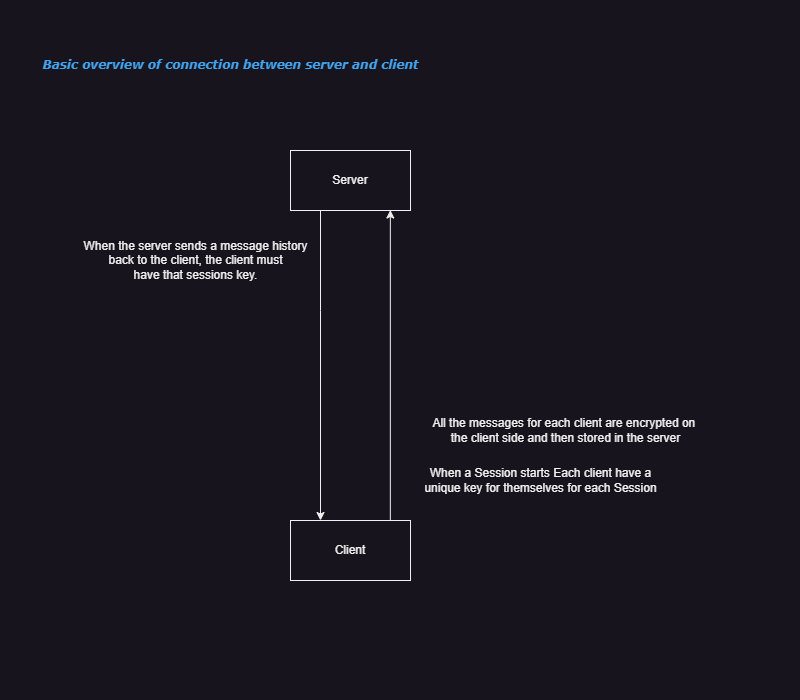

The diagram above was exported from draw.io. Its source (the exported page's mxGraphModel, read from the mxfile embedded in the PNG):
<mxGraphModel dx="2074" dy="1196" grid="1" gridSize="10" guides="1" tooltips="1" connect="1" arrows="1" fold="1" page="1" pageScale="1" pageWidth="800" pageHeight="700" math="0" shadow="0">
  <root>
    <mxCell id="0" />
    <mxCell id="1" parent="0" />
    <mxCell id="DG-x1y1qKVPAmO33F-MI-6" style="edgeStyle=orthogonalEdgeStyle;rounded=0;orthogonalLoop=1;jettySize=auto;html=1;entryX=0.25;entryY=0;entryDx=0;entryDy=0;" edge="1" parent="1" source="DG-x1y1qKVPAmO33F-MI-1" target="DG-x1y1qKVPAmO33F-MI-3">
      <mxGeometry relative="1" as="geometry">
        <Array as="points">
          <mxPoint x="320" y="310" />
          <mxPoint x="320" y="310" />
        </Array>
      </mxGeometry>
    </mxCell>
    <mxCell id="DG-x1y1qKVPAmO33F-MI-1" value="&lt;div&gt;Server&lt;/div&gt;" style="rounded=0;whiteSpace=wrap;html=1;" vertex="1" parent="1">
      <mxGeometry x="290" y="150" width="120" height="60" as="geometry" />
    </mxCell>
    <mxCell id="DG-x1y1qKVPAmO33F-MI-2" style="edgeStyle=orthogonalEdgeStyle;rounded=0;orthogonalLoop=1;jettySize=auto;html=1;entryX=0.832;entryY=0.992;entryDx=0;entryDy=0;entryPerimeter=0;" edge="1" parent="1" source="DG-x1y1qKVPAmO33F-MI-3" target="DG-x1y1qKVPAmO33F-MI-1">
      <mxGeometry relative="1" as="geometry">
        <mxPoint x="370" y="220" as="targetPoint" />
        <Array as="points">
          <mxPoint x="390" y="530" />
          <mxPoint x="390" y="530" />
        </Array>
      </mxGeometry>
    </mxCell>
    <mxCell id="DG-x1y1qKVPAmO33F-MI-3" value="Client" style="rounded=0;whiteSpace=wrap;html=1;" vertex="1" parent="1">
      <mxGeometry x="290" y="520" width="120" height="60" as="geometry" />
    </mxCell>
    <mxCell id="DG-x1y1qKVPAmO33F-MI-4" value="&lt;div&gt;When a Session starts Each client have a &lt;br&gt;&lt;/div&gt;&lt;div&gt;unique key for themselves for each Session&lt;br&gt;&lt;/div&gt;" style="text;html=1;align=center;verticalAlign=middle;resizable=0;points=[];autosize=1;strokeColor=none;fillColor=none;" vertex="1" parent="1">
      <mxGeometry x="410" y="460" width="260" height="40" as="geometry" />
    </mxCell>
    <mxCell id="DG-x1y1qKVPAmO33F-MI-5" value="&lt;div&gt;All the messages for each client are encrypted on&amp;nbsp;&lt;/div&gt;&lt;div&gt;the client side and then stored in the server&lt;/div&gt;" style="text;html=1;align=center;verticalAlign=middle;resizable=0;points=[];autosize=1;strokeColor=none;fillColor=none;" vertex="1" parent="1">
      <mxGeometry x="415" y="410" width="300" height="40" as="geometry" />
    </mxCell>
    <mxCell id="DG-x1y1qKVPAmO33F-MI-7" value="When the server sends a message history &lt;br&gt;back to the client, the client must &lt;br&gt;have that sessions key." style="text;html=1;align=center;verticalAlign=middle;resizable=0;points=[];autosize=1;strokeColor=none;fillColor=none;" vertex="1" parent="1">
      <mxGeometry x="70" y="230" width="250" height="60" as="geometry" />
    </mxCell>
    <mxCell id="DG-x1y1qKVPAmO33F-MI-8" value="Basic overview of connection between server and client" style="text;html=1;align=center;verticalAlign=middle;resizable=0;points=[];autosize=1;strokeColor=none;fillColor=none;fontStyle=3;fontFamily=Verdana;fontColor=#41A4F0;" vertex="1" parent="1">
      <mxGeometry x="30" y="50" width="400" height="30" as="geometry" />
    </mxCell>
  </root>
</mxGraphModel>